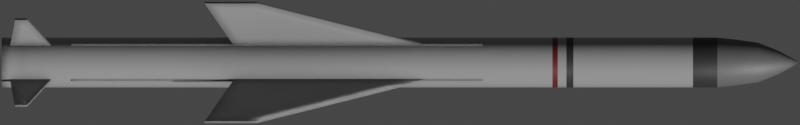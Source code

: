 # Source: exocet.blend  (saved by Blender 2.93.20; exported with 4.5.12 LTS)
import bpy
from mathutils import Matrix  # noqa: F401  (used for matrix-valued properties, if any)

bpy.ops.wm.read_factory_settings(use_empty=True)
scene = bpy.context.scene
scene.name = 'Scene'

# ---- collections
col_collection = bpy.data.collections.new('Collection'); scene.collection.children.link(col_collection)

# ---- materials (node trees are filled in below, after node groups)
mat_main = bpy.data.materials.new('Main')
mat_gray = bpy.data.materials.new('Gray')
mat_black = bpy.data.materials.new('Black')
mat_red = bpy.data.materials.new('Red')

# ---- node groups
ng_mk48_shader = bpy.data.node_groups.new('Mk48 Shader', 'ShaderNodeTree')
_s = ng_mk48_shader.interface.new_socket(name='BSDF', in_out='OUTPUT', socket_type='NodeSocketShader')
_s = ng_mk48_shader.interface.new_socket(name='Color', in_out='INPUT', socket_type='NodeSocketColor')
_s.default_value = (0.2529, 0.2529, 0.2529, 1.0)
_s = ng_mk48_shader.interface.new_socket(name='Roughness', in_out='INPUT', socket_type='NodeSocketFloat')
_s.subtype = 'FACTOR'
_s.default_value = 0.5
_s.min_value = 0.0
_s.max_value = 1.0
_s = ng_mk48_shader.interface.new_socket(name='Metallic', in_out='INPUT', socket_type='NodeSocketFloat')
_s.subtype = 'FACTOR'
_s.default_value = 1.0
_s.min_value = 0.0
_s.max_value = 1.0
_N = ng_mk48_shader.nodes; _L = ng_mk48_shader.links
n0 = _N.new('NodeGroupOutput'); n0.name = 'Group Output'; n0.location = (421, 0)
n1 = _N.new('ShaderNodeBsdfPrincipled'); n1.name = 'Principled BSDF'; n1.location = (131, 46)
n1.distribution = 'GGX'
n1.subsurface_method = 'BURLEY'
n1.inputs[3].default_value = 1.45
n1.inputs[27].default_value = (0.0, 0.0, 0.0, 1.0)
n1.inputs[28].default_value = 1.0
n2 = _N.new('ShaderNodeAmbientOcclusion'); n2.name = 'Ambient Occlusion'; n2.location = (-85, 128)
n2.samples = 8
n3 = _N.new('ShaderNodeBevel'); n3.name = 'Bevel'; n3.location = (-265, -248)
n3.inputs[0].default_value = 0.1
n4 = _N.new('NodeGroupInput'); n4.name = 'Mk48 Shader'; n4.location = (-468, -27)
n5 = _N.new('ShaderNodeNewGeometry'); n5.name = 'Geometry'; n5.location = (-875, -245)
n6 = _N.new('ShaderNodeBump'); n6.name = 'Bump'; n6.location = (-470, -299)
n6.inputs[0].default_value = 0.01
n6.inputs[1].default_value = 1.0
n6.inputs[2].default_value = 1.0
n7 = _N.new('ShaderNodeTexNoise'); n7.name = 'Noise Texture'; n7.location = (-671, -234)
n7.inputs[2].default_value = 2.0
_L.new(n1.outputs[0], n0.inputs[0])
_L.new(n2.outputs[0], n1.inputs[0])
_L.new(n4.outputs[0], n2.inputs[0])
_L.new(n4.outputs[1], n1.inputs[2])
_L.new(n4.outputs[2], n1.inputs[1])
_L.new(n3.outputs[0], n2.inputs[2])
_L.new(n5.outputs[0], n7.inputs[0])
_L.new(n7.outputs[0], n6.inputs[3])
_L.new(n6.outputs[0], n3.inputs[1])
_L.new(n3.outputs[0], n1.inputs[5])
n0.is_active_output = True
ng_auto_smooth = bpy.data.node_groups.new('Auto Smooth', 'GeometryNodeTree')
_s = ng_auto_smooth.interface.new_socket(name='Geometry', in_out='OUTPUT', socket_type='NodeSocketGeometry')
_s = ng_auto_smooth.interface.new_socket(name='Geometry', in_out='INPUT', socket_type='NodeSocketGeometry')
_s = ng_auto_smooth.interface.new_socket(name='Angle', in_out='INPUT', socket_type='NodeSocketFloat')
_s.subtype = 'ANGLE'
_s.min_value = 0.0
_s.max_value = 3.142
ng_auto_smooth.is_modifier = True
_N = ng_auto_smooth.nodes; _L = ng_auto_smooth.links
n0 = _N.new('NodeGroupOutput'); n0.name = 'Group Output'; n0.location = (480, -100)
n1 = _N.new('NodeGroupInput'); n1.name = 'Group Input'; n1.location = (-420, -300)
n2 = _N.new('NodeGroupInput'); n2.name = 'Group Input.001'; n2.location = (-60, -100)
n3 = _N.new('GeometryNodeSetShadeSmooth'); n3.name = 'Set Shade Smooth'; n3.location = (120, -100)
n3.domain = 'EDGE'
n4 = _N.new('GeometryNodeSetShadeSmooth'); n4.name = 'Set Shade Smooth.001'; n4.location = (300, -100)
n5 = _N.new('GeometryNodeInputMeshEdgeAngle'); n5.name = 'Edge Angle'; n5.location = (-420, -220)
n6 = _N.new('GeometryNodeInputEdgeSmooth'); n6.name = 'Is Edge Smooth'; n6.location = (-60, -160)
n7 = _N.new('GeometryNodeInputShadeSmooth'); n7.name = 'Is Face Smooth'; n7.location = (-240, -340)
n8 = _N.new('FunctionNodeBooleanMath'); n8.name = 'Boolean Math'; n8.location = (-60, -220)
n9 = _N.new('FunctionNodeCompare'); n9.name = 'Compare'; n9.location = (-240, -180)
n9.operation = 'LESS_EQUAL'
_L.new(n5.outputs[0], n9.inputs[0])
_L.new(n4.outputs[0], n0.inputs[0])
_L.new(n1.outputs[1], n9.inputs[1])
_L.new(n9.outputs[0], n8.inputs[0])
_L.new(n7.outputs[0], n8.inputs[1])
_L.new(n2.outputs[0], n3.inputs[0])
_L.new(n6.outputs[0], n3.inputs[1])
_L.new(n3.outputs[0], n4.inputs[0])
_L.new(n8.outputs[0], n3.inputs[2])
n0.is_active_output = True

# ---- material node trees
mat_main.use_nodes = True; mat_main.node_tree.nodes.clear()
_N = mat_main.node_tree.nodes; _L = mat_main.node_tree.links
n0 = _N.new('ShaderNodeOutputMaterial'); n0.name = 'Material Output'; n0.location = (300, 300)
n1 = _N.new('ShaderNodeGroup'); n1.name = 'Mk48 Shader'; n1.location = (95, 311)
n1.label = 'Mk48 Shader'
n1.node_tree = ng_mk48_shader
n1.inputs[0].default_value = (0.3032, 0.3032, 0.3032, 0.0)
n1.inputs[1].default_value = 0.3
n1.inputs[2].default_value = 0.0
_L.new(n1.outputs[0], n0.inputs[0])
n0.is_active_output = True
mat_gray.use_nodes = True; mat_gray.node_tree.nodes.clear()
_N = mat_gray.node_tree.nodes; _L = mat_gray.node_tree.links
n0 = _N.new('ShaderNodeOutputMaterial'); n0.name = 'Material Output'; n0.location = (300, 300)
n1 = _N.new('ShaderNodeGroup'); n1.name = 'Mk48 Shader'; n1.location = (95, 311)
n1.label = 'Mk48 Shader'
n1.node_tree = ng_mk48_shader
n1.inputs[0].default_value = (0.1193, 0.1193, 0.1193, 0.0)
n1.inputs[1].default_value = 0.5
n1.inputs[2].default_value = 0.0
_L.new(n1.outputs[0], n0.inputs[0])
n0.is_active_output = True
mat_black.use_nodes = True; mat_black.node_tree.nodes.clear()
_N = mat_black.node_tree.nodes; _L = mat_black.node_tree.links
n0 = _N.new('ShaderNodeOutputMaterial'); n0.name = 'Material Output'; n0.location = (300, 300)
n1 = _N.new('ShaderNodeGroup'); n1.name = 'Mk48 Shader'; n1.location = (95, 311)
n1.label = 'Mk48 Shader'
n1.node_tree = ng_mk48_shader
n1.inputs[0].default_value = (0.03106, 0.03106, 0.03106, 0.0)
n1.inputs[1].default_value = 0.5
n1.inputs[2].default_value = 0.0
_L.new(n1.outputs[0], n0.inputs[0])
n0.is_active_output = True
mat_red.use_nodes = True; mat_red.node_tree.nodes.clear()
_N = mat_red.node_tree.nodes; _L = mat_red.node_tree.links
n0 = _N.new('ShaderNodeOutputMaterial'); n0.name = 'Material Output'; n0.location = (300, 300)
n1 = _N.new('ShaderNodeGroup'); n1.name = 'Mk48 Shader'; n1.location = (95, 311)
n1.label = 'Mk48 Shader'
n1.node_tree = ng_mk48_shader
n1.inputs[0].default_value = (0.1193, 0.01367, 0.01554, 0.0)
n1.inputs[1].default_value = 0.5
n1.inputs[2].default_value = 0.0
_L.new(n1.outputs[0], n0.inputs[0])
n0.is_active_output = True

# ---- world
world_world = bpy.data.worlds.new('World'); scene.world = world_world
world_world.use_nodes = True; world_world.node_tree.nodes.clear()
_N = world_world.node_tree.nodes; _L = world_world.node_tree.links
n0 = _N.new('ShaderNodeOutputWorld'); n0.name = 'World Output'; n0.location = (300, 300)
n1 = _N.new('ShaderNodeBackground'); n1.name = 'Background'; n1.location = (10, 300)
n1.inputs[0].default_value = (0.05088, 0.05088, 0.05088, 1.0)
_L.new(n1.outputs[0], n0.inputs[0])
n0.is_active_output = True
world_world.color = (0.05088, 0.05088, 0.05088)
world_world.use_sun_shadow = False
world_world.sun_shadow_jitter_overblur = 0.0

# ---- cameras
cam_camera = bpy.data.cameras.new('Camera')
cam_camera.type = 'ORTHO'
cam_camera.clip_end = 100.0
cam_camera.ortho_scale = 6.025

# ---- meshes
me_cylinder = bpy.data.meshes.new('Cylinder')
me_cylinder.from_pydata([(5.354e-08, 0.1441, -3.0), (-6.414e-08, 0.006882, 3.0), (0.02811, 0.1413, -3.0), (0.001343, 0.00675, 3.0), (0.05515, 0.1331, -3.0), (0.002634, 0.006358, 3.0), (0.08006, 0.1198, -3.0), (0.003823, 0.005722, 3.0), (0.1019, 0.1019, -3.0), (0.004866, 0.004866, 3.0), (0.1198, 0.08006, -3.0), (0.005722, 0.003823, 3.0), (0.1331, 0.05514, -3.0), (0.006358, 0.002634, 3.0), (0.1413, 0.02811, -3.0), (0.00675, 0.001343, 3.0), (0.1441, -1.027e-08, -3.0), (0.006882, -4.455e-09, 3.0), (0.1413, -0.02811, -3.0), (0.00675, -0.001343, 3.0), (0.1331, -0.05514, -3.0), (0.006358, -0.002634, 3.0), (0.1198, -0.08006, -3.0), (0.005722, -0.003823, 3.0), (0.1019, -0.1019, -3.0), (0.004866, -0.004866, 3.0), (0.08006, -0.1198, -3.0), (0.003823, -0.005722, 3.0), (0.05515, -0.1331, -3.0), (0.002634, -0.006358, 3.0), (0.02811, -0.1413, -3.0), (0.001343, -0.00675, 3.0), (4.699e-08, -0.1441, -3.0), (-6.474e-08, -0.006882, 3.0), (-0.02811, -0.1413, -3.0), (-0.001343, -0.00675, 3.0), (-0.05514, -0.1331, -3.0), (-0.002634, -0.006358, 3.0), (-0.08006, -0.1198, -3.0), (-0.003823, -0.005722, 3.0), (-0.1019, -0.1019, -3.0), (-0.004866, -0.004866, 3.0), (-0.1198, -0.08006, -3.0), (-0.005722, -0.003823, 3.0), (-0.1331, -0.05514, -3.0), (-0.006358, -0.002634, 3.0), (-0.1413, -0.02811, -3.0), (-0.00675, -0.001343, 3.0), (-0.1441, -9.59e-10, -3.0), (-0.006882, -4.072e-09, 3.0), (-0.1413, 0.02811, -3.0), (-0.00675, 0.001343, 3.0), (-0.1331, 0.05514, -3.0), (-0.006358, 0.002634, 3.0), (-0.1198, 0.08006, -3.0), (-0.005722, 0.003823, 3.0), (-0.1019, 0.1019, -3.0), (-0.004866, 0.004866, 3.0), (-0.08006, 0.1198, -3.0), (-0.003823, 0.005722, 3.0), (-0.05514, 0.1331, -3.0), (-0.002634, 0.006358, 3.0), (-0.02811, 0.1413, -3.0), (-0.001343, 0.00675, 3.0), (-4.724e-08, 0.1882, 2.39), (0.03671, 0.1845, 2.39), (0.07201, 0.1738, 2.39), (0.1045, 0.1565, 2.39), (0.133, 0.133, 2.39), (0.1564, 0.1045, 2.39), (0.1738, 0.07201, 2.39), (0.1845, 0.03671, 2.39), (0.1882, -1.143e-08, 2.39), (0.1845, -0.03671, 2.39), (0.1738, -0.07201, 2.39), (0.1565, -0.1045, 2.39), (0.133, -0.133, 2.39), (0.1045, -0.1565, 2.39), (0.07201, -0.1738, 2.39), (0.03671, -0.1845, 2.39), (-6.369e-08, -0.1882, 2.39), (-0.03671, -0.1845, 2.39), (-0.07201, -0.1738, 2.39), (-0.1045, -0.1565, 2.39), (-0.133, -0.133, 2.39), (-0.1565, -0.1045, 2.39), (-0.1738, -0.07201, 2.39), (-0.1845, -0.03671, 2.39), (-0.1882, -9.59e-10, 2.39), (-0.1845, 0.03671, 2.39), (-0.1738, 0.07201, 2.39), (-0.1565, 0.1045, 2.39), (-0.133, 0.133, 2.39), (-0.1045, 0.1565, 2.39), (-0.07201, 0.1738, 2.39), (-0.03671, 0.1845, 2.39), (-6.144e-08, 0.1501, 2.695), (0.02928, 0.1472, 2.695), (0.05744, 0.1387, 2.695), (0.08339, 0.1248, 2.695), (0.1061, 0.1061, 2.695), (0.1248, 0.08339, 2.695), (0.1387, 0.05744, 2.695), (0.1472, 0.02928, 2.695), (0.1501, -9.488e-09, 2.695), (0.1472, -0.02928, 2.695), (0.1387, -0.05744, 2.695), (0.1248, -0.08339, 2.695), (0.1061, -0.1061, 2.695), (0.08339, -0.1248, 2.695), (0.05744, -0.1387, 2.695), (0.02928, -0.1472, 2.695), (-7.456e-08, -0.1501, 2.695), (-0.02928, -0.1472, 2.695), (-0.05744, -0.1387, 2.695), (-0.08339, -0.1248, 2.695), (-0.1061, -0.1061, 2.695), (-0.1248, -0.08339, 2.695), (-0.1387, -0.05744, 2.695), (-0.1472, -0.02928, 2.695), (-0.1501, -1.137e-09, 2.695), (-0.1472, 0.02928, 2.695), (-0.1387, 0.05744, 2.695), (-0.1248, 0.08339, 2.695), (-0.1061, 0.1061, 2.695), (-0.08339, 0.1248, 2.695), (-0.05744, 0.1387, 2.695), (-0.02928, 0.1472, 2.695), (0.0335, 0.1684, 2.542), (0.0657, 0.1586, 2.542), (0.09539, 0.1428, 2.542), (0.1214, 0.1214, 2.542), (0.1428, 0.09539, 2.542), (0.1586, 0.0657, 2.542), (0.1684, 0.0335, 2.542), (0.1717, -1.07e-08, 2.542), (0.1684, -0.0335, 2.542), (0.1586, -0.0657, 2.542), (0.1428, -0.09539, 2.542), (0.1214, -0.1214, 2.542), (0.09539, -0.1428, 2.542), (0.0657, -0.1586, 2.542), (0.0335, -0.1684, 2.542), (-7.161e-08, -0.1717, 2.542), (-0.0335, -0.1684, 2.542), (-0.0657, -0.1586, 2.542), (-0.09539, -0.1428, 2.542), (-0.1214, -0.1214, 2.542), (-0.1428, -0.09539, 2.542), (-0.1586, -0.0657, 2.542), (-0.1684, -0.0335, 2.542), (-0.1717, -1.147e-09, 2.542), (-0.1684, 0.0335, 2.542), (-0.1586, 0.0657, 2.542), (-0.1428, 0.09539, 2.542), (-0.1214, 0.1214, 2.542), (-0.09539, 0.1428, 2.542), (-0.0657, 0.1586, 2.542), (-0.0335, 0.1684, 2.542), (-5.66e-08, 0.1717, 2.542), (-6.312e-08, 0.09037, 2.847), (0.01763, 0.08863, 2.847), (0.03458, 0.08349, 2.847), (0.05021, 0.07514, 2.847), (0.0639, 0.0639, 2.847), (0.07514, 0.05021, 2.847), (0.08349, 0.03458, 2.847), (0.08863, 0.01763, 2.847), (0.09037, -7.85e-09, 2.847), (0.08863, -0.01763, 2.847), (0.08349, -0.03458, 2.847), (0.07514, -0.05021, 2.847), (0.0639, -0.0639, 2.847), (0.05021, -0.07514, 2.847), (0.03458, -0.08349, 2.847), (0.01763, -0.08863, 2.847), (-7.102e-08, -0.09037, 2.847), (-0.01763, -0.08863, 2.847), (-0.03458, -0.08349, 2.847), (-0.05021, -0.07514, 2.847), (-0.0639, -0.0639, 2.847), (-0.07514, -0.05021, 2.847), (-0.08349, -0.03458, 2.847), (-0.08863, -0.01763, 2.847), (-0.09037, -2.822e-09, 2.847), (-0.08863, 0.01763, 2.847), (-0.08349, 0.03458, 2.847), (-0.07514, 0.05021, 2.847), (-0.0639, 0.0639, 2.847), (-0.05021, 0.07514, 2.847), (-0.03458, 0.08349, 2.847), (-0.01763, 0.08863, 2.847), (0.03671, 0.1845, 2.206), (0.07201, 0.1738, 2.206), (0.1045, 0.1565, 2.206), (0.133, 0.133, 2.206), (0.1564, 0.1045, 2.206), (0.1738, 0.07201, 2.206), (0.1845, 0.03671, 2.206), (0.1882, -1.143e-08, 2.206), (0.1845, -0.03671, 2.206), (0.1738, -0.07201, 2.206), (0.1565, -0.1045, 2.206), (0.133, -0.133, 2.206), (0.1045, -0.1565, 2.206), (0.07201, -0.1738, 2.206), (0.03671, -0.1845, 2.206), (-5.814e-08, -0.1882, 2.206), (-0.03671, -0.1845, 2.206), (-0.07201, -0.1738, 2.206), (-0.1045, -0.1565, 2.206), (-0.133, -0.133, 2.206), (-0.1565, -0.1045, 2.206), (-0.1738, -0.07201, 2.206), (-0.1845, -0.03671, 2.206), (-0.1882, -9.59e-10, 2.206), (-0.1845, 0.03671, 2.206), (-0.1738, 0.07201, 2.206), (-0.1565, 0.1045, 2.206), (-0.133, 0.133, 2.206), (-0.1045, 0.1565, 2.206), (-0.07201, 0.1738, 2.206), (-0.03671, 0.1845, 2.206), (-4.169e-08, 0.1882, 2.206), (0.03671, 0.1845, 1.306), (0.07201, 0.1738, 1.306), (0.1045, 0.1565, 1.306), (0.133, 0.133, 1.306), (0.1565, 0.1045, 1.306), (0.1738, 0.07201, 1.306), (0.1845, 0.03671, 1.306), (0.1882, -1.143e-08, 1.306), (0.1845, -0.03671, 1.306), (0.1738, -0.07201, 1.306), (0.1565, -0.1045, 1.306), (0.133, -0.133, 1.306), (0.1045, -0.1565, 1.306), (0.07201, -0.1738, 1.306), (0.03671, -0.1845, 1.306), (-4.039e-08, -0.1882, 1.306), (-0.03671, -0.1845, 1.306), (-0.07201, -0.1738, 1.306), (-0.1045, -0.1565, 1.306), (-0.133, -0.133, 1.306), (-0.1565, -0.1045, 1.306), (-0.1738, -0.07201, 1.306), (-0.1845, -0.03671, 1.306), (-0.1882, -9.59e-10, 1.306), (-0.1845, 0.03671, 1.306), (-0.1738, 0.07201, 1.306), (-0.1565, 0.1045, 1.306), (-0.133, 0.133, 1.306), (-0.1045, 0.1565, 1.306), (-0.07201, 0.1738, 1.306), (-0.03671, 0.1845, 1.306), (-2.394e-08, 0.1882, 1.306), (0.03671, 0.1845, 1.253), (0.07201, 0.1738, 1.253), (0.1045, 0.1565, 1.253), (0.133, 0.133, 1.253), (0.1565, 0.1045, 1.253), (0.1738, 0.07201, 1.253), (0.1845, 0.03671, 1.253), (0.1882, -1.143e-08, 1.253), (0.1845, -0.03671, 1.253), (0.1738, -0.07201, 1.253), (0.1565, -0.1045, 1.253), (0.133, -0.133, 1.253), (0.1045, -0.1565, 1.253), (0.07201, -0.1738, 1.253), (0.03671, -0.1845, 1.253), (-3.936e-08, -0.1882, 1.253), (-0.03671, -0.1845, 1.253), (-0.07201, -0.1738, 1.253), (-0.1045, -0.1565, 1.253), (-0.133, -0.133, 1.253), (-0.1565, -0.1045, 1.253), (-0.1738, -0.07201, 1.253), (-0.1845, -0.03671, 1.253), (-0.1882, -9.59e-10, 1.253), (-0.1845, 0.03671, 1.253), (-0.1738, 0.07201, 1.253), (-0.1565, 0.1045, 1.253), (-0.133, 0.133, 1.253), (-0.1045, 0.1565, 1.253), (-0.07201, 0.1738, 1.253), (-0.03671, 0.1845, 1.253), (-2.291e-08, 0.1882, 1.253), (0.03671, 0.1845, 1.188), (0.07201, 0.1738, 1.188), (0.1045, 0.1565, 1.188), (0.133, 0.133, 1.188), (0.1565, 0.1045, 1.188), (0.1738, 0.07201, 1.188), (0.1845, 0.03671, 1.188), (0.1882, -1.143e-08, 1.188), (0.1845, -0.03671, 1.188), (0.1738, -0.07201, 1.188), (0.1565, -0.1045, 1.188), (0.133, -0.133, 1.188), (0.1045, -0.1565, 1.188), (0.07201, -0.1738, 1.188), (0.03671, -0.1845, 1.188), (-3.858e-08, -0.1882, 1.188), (-0.03671, -0.1845, 1.188), (-0.07201, -0.1738, 1.188), (-0.1045, -0.1565, 1.188), (-0.133, -0.133, 1.188), (-0.1565, -0.1045, 1.188), (-0.1738, -0.07201, 1.188), (-0.1845, -0.03671, 1.188), (-0.1882, -9.59e-10, 1.188), (-0.1845, 0.03671, 1.188), (-0.1738, 0.07201, 1.188), (-0.1565, 0.1045, 1.188), (-0.133, 0.133, 1.188), (-0.1045, 0.1565, 1.188), (-0.07201, 0.1738, 1.188), (-0.03671, 0.1845, 1.188), (-2.213e-08, 0.1882, 1.188), (0.03671, 0.1845, 1.148), (0.07201, 0.1738, 1.148), (0.1045, 0.1565, 1.148), (0.133, 0.133, 1.148), (0.1565, 0.1045, 1.148), (0.1738, 0.07201, 1.148), (0.1845, 0.03671, 1.148), (0.1882, -1.143e-08, 1.148), (0.1845, -0.03671, 1.148), (0.1738, -0.07201, 1.148), (0.1565, -0.1045, 1.148), (0.133, -0.133, 1.148), (0.1045, -0.1565, 1.148), (0.07201, -0.1738, 1.148), (0.03671, -0.1845, 1.148), (-3.812e-08, -0.1882, 1.148), (-0.03671, -0.1845, 1.148), (-0.07201, -0.1738, 1.148), (-0.1045, -0.1565, 1.148), (-0.133, -0.133, 1.148), (-0.1565, -0.1045, 1.148), (-0.1738, -0.07201, 1.148), (-0.1845, -0.03671, 1.148), (-0.1882, -9.59e-10, 1.148), (-0.1845, 0.03671, 1.148), (-0.1738, 0.07201, 1.148), (-0.1565, 0.1045, 1.148), (-0.133, 0.133, 1.148), (-0.1045, 0.1565, 1.148), (-0.07201, 0.1738, 1.148), (-0.03671, 0.1845, 1.148), (-2.167e-08, 0.1882, 1.148), (6.097e-08, 0.1882, -3.0), (0.03671, 0.1845, -3.0), (0.07201, 0.1738, -3.0), (0.1045, 0.1565, -3.0), (0.133, 0.133, -3.0), (0.1565, 0.1045, -3.0), (0.1738, 0.07201, -3.0), (0.1845, 0.03671, -3.0), (0.1882, -1.143e-08, -3.0), (0.1845, -0.03671, -3.0), (0.1738, -0.07201, -3.0), (0.1565, -0.1045, -3.0), (0.133, -0.133, -3.0), (0.1045, -0.1565, -3.0), (0.07201, -0.1738, -3.0), (0.03671, -0.1845, -3.0), (4.452e-08, -0.1882, -3.0), (-0.03671, -0.1845, -3.0), (-0.07201, -0.1738, -3.0), (-0.1045, -0.1565, -3.0), (-0.133, -0.133, -3.0), (-0.1564, -0.1045, -3.0), (-0.1738, -0.07201, -3.0), (-0.1845, -0.03671, -3.0), (-0.1882, -9.59e-10, -3.0), (-0.1845, 0.03671, -3.0), (-0.1738, 0.07201, -3.0), (-0.1565, 0.1045, -3.0), (-0.133, 0.133, -3.0), (-0.1045, 0.1565, -3.0), (-0.07201, 0.1738, -3.0), (-0.03671, 0.1845, -3.0), (-9.584e-10, 0.1441, -2.842), (0.02811, 0.1413, -2.842), (0.05514, 0.1331, -2.842), (0.08006, 0.1198, -2.842), (0.1019, 0.1019, -2.842), (0.1198, 0.08006, -2.842), (0.1331, 0.05514, -2.842), (0.1413, 0.02811, -2.842), (0.1441, -1.027e-08, -2.842), (0.1413, -0.02811, -2.842), (0.1331, -0.05514, -2.842), (0.1198, -0.08006, -2.842), (0.1019, -0.1019, -2.842), (0.08006, -0.1198, -2.842), (0.05514, -0.1331, -2.842), (0.02811, -0.1413, -2.842), (-7.512e-09, -0.1441, -2.842), (-0.02811, -0.1413, -2.842), (-0.05514, -0.1331, -2.842), (-0.08006, -0.1198, -2.842), (-0.1019, -0.1019, -2.842), (-0.1198, -0.08006, -2.842), (-0.1331, -0.05514, -2.842), (-0.1413, -0.02811, -2.842), (-0.1441, -9.59e-10, -2.842), (-0.1413, 0.02811, -2.842), (-0.1331, 0.05514, -2.842), (-0.1198, 0.08006, -2.842), (-0.1019, 0.1019, -2.842), (-0.08006, 0.1198, -2.842), (-0.05514, 0.1331, -2.842), (-0.02811, 0.1413, -2.842)], [], [(160, 1, 3, 161), (161, 3, 5, 162), (162, 5, 7, 163), (163, 7, 9, 164), (164, 9, 11, 165), (165, 11, 13, 166), (166, 13, 15, 167), (167, 15, 17, 168), (168, 17, 19, 169), (169, 19, 21, 170), (170, 21, 23, 171), (171, 23, 25, 172), (172, 25, 27, 173), (173, 27, 29, 174), (174, 29, 31, 175), (175, 31, 33, 176), (176, 33, 35, 177), (177, 35, 37, 178), (178, 37, 39, 179), (179, 39, 41, 180), (180, 41, 43, 181), (181, 43, 45, 182), (182, 45, 47, 183), (183, 47, 49, 184), (184, 49, 51, 185), (185, 51, 53, 186), (186, 53, 55, 187), (187, 55, 57, 188), (188, 57, 59, 189), (189, 59, 61, 190), (3, 1, 63, 61, 59, 57, 55, 53, 51, 49, 47, 45, 43, 41, 39, 37, 35, 33, 31, 29, 27, 25, 23, 21, 19, 17, 15, 13, 11, 9, 7, 5), (190, 61, 63, 191), (191, 63, 1, 160), (52, 54, 411, 410), (222, 95, 64, 223), (221, 94, 95, 222), (220, 93, 94, 221), (219, 92, 93, 220), (218, 91, 92, 219), (217, 90, 91, 218), (216, 89, 90, 217), (215, 88, 89, 216), (214, 87, 88, 215), (213, 86, 87, 214), (212, 85, 86, 213), (211, 84, 85, 212), (210, 83, 84, 211), (209, 82, 83, 210), (208, 81, 82, 209), (207, 80, 81, 208), (206, 79, 80, 207), (205, 78, 79, 206), (204, 77, 78, 205), (203, 76, 77, 204), (202, 75, 76, 203), (201, 74, 75, 202), (200, 73, 74, 201), (199, 72, 73, 200), (198, 71, 72, 199), (197, 70, 71, 198), (196, 69, 70, 197), (195, 68, 69, 196), (194, 67, 68, 195), (193, 66, 67, 194), (192, 65, 66, 193), (223, 64, 65, 192), (158, 127, 96, 159), (157, 126, 127, 158), (156, 125, 126, 157), (155, 124, 125, 156), (154, 123, 124, 155), (153, 122, 123, 154), (152, 121, 122, 153), (151, 120, 121, 152), (150, 119, 120, 151), (149, 118, 119, 150), (148, 117, 118, 149), (147, 116, 117, 148), (146, 115, 116, 147), (145, 114, 115, 146), (144, 113, 114, 145), (143, 112, 113, 144), (142, 111, 112, 143), (141, 110, 111, 142), (140, 109, 110, 141), (139, 108, 109, 140), (138, 107, 108, 139), (137, 106, 107, 138), (136, 105, 106, 137), (135, 104, 105, 136), (134, 103, 104, 135), (133, 102, 103, 134), (132, 101, 102, 133), (131, 100, 101, 132), (130, 99, 100, 131), (129, 98, 99, 130), (128, 97, 98, 129), (159, 96, 97, 128), (64, 159, 128, 65), (65, 128, 129, 66), (66, 129, 130, 67), (67, 130, 131, 68), (68, 131, 132, 69), (69, 132, 133, 70), (70, 133, 134, 71), (71, 134, 135, 72), (72, 135, 136, 73), (73, 136, 137, 74), (74, 137, 138, 75), (75, 138, 139, 76), (76, 139, 140, 77), (77, 140, 141, 78), (78, 141, 142, 79), (79, 142, 143, 80), (80, 143, 144, 81), (81, 144, 145, 82), (82, 145, 146, 83), (83, 146, 147, 84), (84, 147, 148, 85), (85, 148, 149, 86), (86, 149, 150, 87), (87, 150, 151, 88), (88, 151, 152, 89), (89, 152, 153, 90), (90, 153, 154, 91), (91, 154, 155, 92), (92, 155, 156, 93), (93, 156, 157, 94), (94, 157, 158, 95), (95, 158, 159, 64), (127, 191, 160, 96), (126, 190, 191, 127), (125, 189, 190, 126), (124, 188, 189, 125), (123, 187, 188, 124), (122, 186, 187, 123), (121, 185, 186, 122), (120, 184, 185, 121), (119, 183, 184, 120), (118, 182, 183, 119), (117, 181, 182, 118), (116, 180, 181, 117), (115, 179, 180, 116), (114, 178, 179, 115), (113, 177, 178, 114), (112, 176, 177, 113), (111, 175, 176, 112), (110, 174, 175, 111), (109, 173, 174, 110), (108, 172, 173, 109), (107, 171, 172, 108), (106, 170, 171, 107), (105, 169, 170, 106), (104, 168, 169, 105), (103, 167, 168, 104), (102, 166, 167, 103), (101, 165, 166, 102), (100, 164, 165, 101), (99, 163, 164, 100), (98, 162, 163, 99), (97, 161, 162, 98), (96, 160, 161, 97), (255, 223, 192, 224), (224, 192, 193, 225), (225, 193, 194, 226), (226, 194, 195, 227), (227, 195, 196, 228), (228, 196, 197, 229), (229, 197, 198, 230), (230, 198, 199, 231), (231, 199, 200, 232), (232, 200, 201, 233), (233, 201, 202, 234), (234, 202, 203, 235), (235, 203, 204, 236), (236, 204, 205, 237), (237, 205, 206, 238), (238, 206, 207, 239), (239, 207, 208, 240), (240, 208, 209, 241), (241, 209, 210, 242), (242, 210, 211, 243), (243, 211, 212, 244), (244, 212, 213, 245), (245, 213, 214, 246), (246, 214, 215, 247), (247, 215, 216, 248), (248, 216, 217, 249), (249, 217, 218, 250), (250, 218, 219, 251), (251, 219, 220, 252), (252, 220, 221, 253), (253, 221, 222, 254), (254, 222, 223, 255), (286, 254, 255, 287), (285, 253, 254, 286), (284, 252, 253, 285), (283, 251, 252, 284), (282, 250, 251, 283), (281, 249, 250, 282), (280, 248, 249, 281), (279, 247, 248, 280), (278, 246, 247, 279), (277, 245, 246, 278), (276, 244, 245, 277), (275, 243, 244, 276), (274, 242, 243, 275), (273, 241, 242, 274), (272, 240, 241, 273), (271, 239, 240, 272), (270, 238, 239, 271), (269, 237, 238, 270), (268, 236, 237, 269), (267, 235, 236, 268), (266, 234, 235, 267), (265, 233, 234, 266), (264, 232, 233, 265), (263, 231, 232, 264), (262, 230, 231, 263), (261, 229, 230, 262), (260, 228, 229, 261), (259, 227, 228, 260), (258, 226, 227, 259), (257, 225, 226, 258), (256, 224, 225, 257), (287, 255, 224, 256), (319, 287, 256, 288), (288, 256, 257, 289), (289, 257, 258, 290), (290, 258, 259, 291), (291, 259, 260, 292), (292, 260, 261, 293), (293, 261, 262, 294), (294, 262, 263, 295), (295, 263, 264, 296), (296, 264, 265, 297), (297, 265, 266, 298), (298, 266, 267, 299), (299, 267, 268, 300), (300, 268, 269, 301), (301, 269, 270, 302), (302, 270, 271, 303), (303, 271, 272, 304), (304, 272, 273, 305), (305, 273, 274, 306), (306, 274, 275, 307), (307, 275, 276, 308), (308, 276, 277, 309), (309, 277, 278, 310), (310, 278, 279, 311), (311, 279, 280, 312), (312, 280, 281, 313), (313, 281, 282, 314), (314, 282, 283, 315), (315, 283, 284, 316), (316, 284, 285, 317), (317, 285, 286, 318), (318, 286, 287, 319), (350, 318, 319, 351), (349, 317, 318, 350), (348, 316, 317, 349), (347, 315, 316, 348), (346, 314, 315, 347), (345, 313, 314, 346), (344, 312, 313, 345), (343, 311, 312, 344), (342, 310, 311, 343), (341, 309, 310, 342), (340, 308, 309, 341), (339, 307, 308, 340), (338, 306, 307, 339), (337, 305, 306, 338), (336, 304, 305, 337), (335, 303, 304, 336), (334, 302, 303, 335), (333, 301, 302, 334), (332, 300, 301, 333), (331, 299, 300, 332), (330, 298, 299, 331), (329, 297, 298, 330), (328, 296, 297, 329), (327, 295, 296, 328), (326, 294, 295, 327), (325, 293, 294, 326), (324, 292, 293, 325), (323, 291, 292, 324), (322, 290, 291, 323), (321, 289, 290, 322), (320, 288, 289, 321), (351, 319, 288, 320), (352, 351, 320, 353), (353, 320, 321, 354), (354, 321, 322, 355), (355, 322, 323, 356), (356, 323, 324, 357), (357, 324, 325, 358), (358, 325, 326, 359), (359, 326, 327, 360), (360, 327, 328, 361), (361, 328, 329, 362), (362, 329, 330, 363), (363, 330, 331, 364), (364, 331, 332, 365), (365, 332, 333, 366), (366, 333, 334, 367), (367, 334, 335, 368), (368, 335, 336, 369), (369, 336, 337, 370), (370, 337, 338, 371), (371, 338, 339, 372), (372, 339, 340, 373), (373, 340, 341, 374), (374, 341, 342, 375), (375, 342, 343, 376), (376, 343, 344, 377), (377, 344, 345, 378), (378, 345, 346, 379), (379, 346, 347, 380), (380, 347, 348, 381), (381, 348, 349, 382), (382, 349, 350, 383), (383, 350, 351, 352), (2, 0, 352, 353), (4, 2, 353, 354), (6, 4, 354, 355), (8, 6, 355, 356), (10, 8, 356, 357), (12, 10, 357, 358), (14, 12, 358, 359), (16, 14, 359, 360), (18, 16, 360, 361), (20, 18, 361, 362), (22, 20, 362, 363), (24, 22, 363, 364), (26, 24, 364, 365), (28, 26, 365, 366), (30, 28, 366, 367), (32, 30, 367, 368), (34, 32, 368, 369), (36, 34, 369, 370), (38, 36, 370, 371), (40, 38, 371, 372), (42, 40, 372, 373), (44, 42, 373, 374), (46, 44, 374, 375), (48, 46, 375, 376), (50, 48, 376, 377), (52, 50, 377, 378), (54, 52, 378, 379), (56, 54, 379, 380), (58, 56, 380, 381), (60, 58, 381, 382), (62, 60, 382, 383), (0, 62, 383, 352), (384, 385, 386, 387, 388, 389, 390, 391, 392, 393, 394, 395, 396, 397, 398, 399, 400, 401, 402, 403, 404, 405, 406, 407, 408, 409, 410, 411, 412, 413, 414, 415), (26, 28, 398, 397), (0, 2, 385, 384), (54, 56, 412, 411), (28, 30, 399, 398), (2, 4, 386, 385), (56, 58, 413, 412), (30, 32, 400, 399), (4, 6, 387, 386), (58, 60, 414, 413), (32, 34, 401, 400), (6, 8, 388, 387), (60, 62, 415, 414), (34, 36, 402, 401), (8, 10, 389, 388), (62, 0, 384, 415), (36, 38, 403, 402), (10, 12, 390, 389), (38, 40, 404, 403), (12, 14, 391, 390), (40, 42, 405, 404), (14, 16, 392, 391), (42, 44, 406, 405), (16, 18, 393, 392), (44, 46, 407, 406), (18, 20, 394, 393), (46, 48, 408, 407), (20, 22, 395, 394), (48, 50, 409, 408), (22, 24, 396, 395), (50, 52, 410, 409), (24, 26, 397, 396)])
me_cylinder.polygons.foreach_set('use_smooth', [True] * 386)
me_cylinder.polygons.foreach_set('material_index', [1, 1, 1, 1, 1, 1, 1, 1, 1, 1, 1, 1, 1, 1, 1, 1, 1, 1, 1, 1, 1, 1, 1, 1, 1, 1, 1, 1, 1, 1, 1, 1, 1, 0, 2, 2, 2, 2, 2, 2, 2, 2, 2, 2, 2, 2, 2, 2, 2, 2, 2, 2, 2, 2, 2, 2, 2, 2, 2, 2, 2, 2, 2, 2, 2, 2, 1, 1, 1, 1, 1, 1, 1, 1, 1, 1, 1, 1, 1, 1, 1, 1, 1, 1, 1, 1, 1, 1, 1, 1, 1, 1, 1, 1, 1, 1, 1, 1, 1, 1, 1, 1, 1, 1, 1, 1, 1, 1, 1, 1, 1, 1, 1, 1, 1, 1, 1, 1, 1, 1, 1, 1, 1, 1, 1, 1, 1, 1, 1, 1, 1, 1, 1, 1, 1, 1, 1, 1, 1, 1, 1, 1, 1, 1, 1, 1, 1, 1, 1, 1, 1, 1, 1, 1, 1, 1, 1, 1, 1, 1, 1, 1, 0, 0, 0, 0, 0, 0, 0, 0, 0, 0, 0, 0, 0, 0, 0, 0, 0, 0, 0, 0, 0, 0, 0, 0, 0, 0, 0, 0, 0, 0, 0, 0, 2, 2, 2, 2, 2, 2, 2, 2, 2, 2, 2, 2, 2, 2, 2, 2, 2, 2, 2, 2, 2, 2, 2, 2, 2, 2, 2, 2, 2, 2, 2, 2, 0, 0, 0, 0, 0, 0, 0, 0, 0, 0, 0, 0, 0, 0, 0, 0, 0, 0, 0, 0, 0, 0, 0, 0, 0, 0, 0, 0, 0, 0, 0, 0, 3, 3, 3, 3, 3, 3, 3, 3, 3, 3, 3, 3, 3, 3, 3, 3, 3, 3, 3, 3, 3, 3, 3, 3, 3, 3, 3, 3, 3, 3, 3, 3, 0, 0, 0, 0, 0, 0, 0, 0, 0, 0, 0, 0, 0, 0, 0, 0, 0, 0, 0, 0, 0, 0, 0, 0, 0, 0, 0, 0, 0, 0, 0, 0, 0, 0, 0, 0, 0, 0, 0, 0, 0, 0, 0, 0, 0, 0, 0, 0, 0, 0, 0, 0, 0, 0, 0, 0, 0, 0, 0, 0, 0, 0, 0, 0, 0, 0, 0, 0, 0, 0, 0, 0, 0, 0, 0, 0, 0, 0, 0, 0, 0, 0, 0, 0, 0, 0, 0, 0, 0, 0, 0, 0, 0, 0, 0, 0])
_uv = me_cylinder.uv_layers.new(name='UVMap')
_uv.uv.foreach_set('vector', [1.0, 0.9873, 1.0, 1.0, 0.9688, 1.0, 0.9688, 0.9873, 0.9688, 0.9873, 0.9688, 1.0, 0.9375, 1.0, 0.9375, 0.9873, 0.9375, 0.9873, 0.9375, 1.0, 0.9062, 1.0, 0.9062, 0.9873, 0.9062, 0.9873, 0.9062, 1.0, 0.875, 1.0, 0.875, 0.9873, 0.875, 0.9873, 0.875, 1.0, 0.8438, 1.0, 0.8438, 0.9873, 0.8438, 0.9873, 0.8438, 1.0, 0.8125, 1.0, 0.8125, 0.9873, 0.8125, 0.9873, 0.8125, 1.0, 0.7812, 1.0, 0.7812, 0.9873, 0.7812, 0.9873, 0.7812, 1.0, 0.75, 1.0, 0.75, 0.9873, 0.75, 0.9873, 0.75, 1.0, 0.7188, 1.0, 0.7188, 0.9873, 0.7188, 0.9873, 0.7188, 1.0, 0.6875, 1.0, 0.6875, 0.9873, 0.6875, 0.9873, 0.6875, 1.0, 0.6562, 1.0, 0.6562, 0.9873, 0.6562, 0.9873, 0.6562, 1.0, 0.625, 1.0, 0.625, 0.9873, 0.625, 0.9873, 0.625, 1.0, 0.5938, 1.0, 0.5938, 0.9873, 0.5938, 0.9873, 0.5938, 1.0, 0.5625, 1.0, 0.5625, 0.9873, 0.5625, 0.9873, 0.5625, 1.0, 0.5312, 1.0, 0.5312, 0.9873, 0.5312, 0.9873, 0.5312, 1.0, 0.5, 1.0, 0.5, 0.9873, 0.5, 0.9873, 0.5, 1.0, 0.4688, 1.0, 0.4688, 0.9873, 0.4688, 0.9873, 0.4688, 1.0, 0.4375, 1.0, 0.4375, 0.9873, 0.4375, 0.9873, 0.4375, 1.0, 0.4062, 1.0, 0.4062, 0.9873, 0.4062, 0.9873, 0.4062, 1.0, 0.375, 1.0, 0.375, 0.9873, 0.375, 0.9873, 0.375, 1.0, 0.3438, 1.0, 0.3438, 0.9873, 0.3438, 0.9873, 0.3438, 1.0, 0.3125, 1.0, 0.3125, 0.9873, 0.3125, 0.9873, 0.3125, 1.0, 0.2812, 1.0, 0.2812, 0.9873, 0.2812, 0.9873, 0.2812, 1.0, 0.25, 1.0, 0.25, 0.9873, 0.25, 0.9873, 0.25, 1.0, 0.2188, 1.0, 0.2188, 0.9873, 0.2188, 0.9873, 0.2188, 1.0, 0.1875, 1.0, 0.1875, 0.9873, 0.1875, 0.9873, 0.1875, 1.0, 0.1562, 1.0, 0.1562, 0.9873, 0.1562, 0.9873, 0.1562, 1.0, 0.125, 1.0, 0.125, 0.9873, 0.125, 0.9873, 0.125, 1.0, 0.09375, 1.0, 0.09375, 0.9873, 0.09375, 0.9873, 0.09375, 1.0, 0.0625, 1.0, 0.0625, 0.9873, 0.2968, 0.4854, 0.25, 0.49, 0.2032, 0.4854, 0.1582, 0.4717, 0.1167, 0.4496, 0.08029, 0.4197, 0.05045, 0.3833, 0.02827, 0.3418, 0.01461, 0.2968, 0.01, 0.25, 0.01461, 0.2032, 0.02827, 0.1582, 0.05045, 0.1167, 0.08029, 0.08029, 0.1167, 0.05045, 0.1582, 0.02827, 0.2032, 0.01461, 0.25, 0.01, 0.2968, 0.01461, 0.3418, 0.02827, 0.3833, 0.05045, 0.4197, 0.08029, 0.4496, 0.1167, 0.4717, 0.1582, 0.4854, 0.2032, 0.49, 0.25, 0.4854, 0.2968, 0.4717, 0.3418, 0.4496, 0.3833, 0.4197, 0.4197, 0.3833, 0.4496, 0.3418, 0.4717, 0.0625, 0.9873, 0.0625, 1.0, 0.03125, 1.0, 0.03125, 0.9873, 0.03125, 0.9873, 0.03125, 1.0, 0.0, 1.0, 0.0, 0.9873, 0.5802, 0.3203, 0.5972, 0.3521, 0.5972, 0.3521, 0.5802, 0.3203, 0.03125, 0.9404, 0.03125, 0.9491, 0.0, 0.9491, 0.0, 0.9404, 0.0625, 0.9404, 0.0625, 0.9491, 0.03125, 0.9491, 0.03125, 0.9404, 0.09375, 0.9404, 0.09375, 0.9491, 0.0625, 0.9491, 0.0625, 0.9404, 0.125, 0.9404, 0.125, 0.9491, 0.09375, 0.9491, 0.09375, 0.9404, 0.1562, 0.9404, 0.1562, 0.9491, 0.125, 0.9491, 0.125, 0.9404, 0.1875, 0.9404, 0.1875, 0.9491, 0.1562, 0.9491, 0.1562, 0.9404, 0.2188, 0.9404, 0.2188, 0.9491, 0.1875, 0.9491, 0.1875, 0.9404, 0.25, 0.9404, 0.25, 0.9491, 0.2188, 0.9491, 0.2188, 0.9404, 0.2812, 0.9404, 0.2812, 0.9491, 0.25, 0.9491, 0.25, 0.9404, 0.3125, 0.9404, 0.3125, 0.9491, 0.2812, 0.9491, 0.2812, 0.9404, 0.3438, 0.9404, 0.3438, 0.9491, 0.3125, 0.9491, 0.3125, 0.9404, 0.375, 0.9404, 0.375, 0.9491, 0.3438, 0.9491, 0.3438, 0.9404, 0.4062, 0.9404, 0.4062, 0.9491, 0.375, 0.9491, 0.375, 0.9404, 0.4375, 0.9404, 0.4375, 0.9491, 0.4062, 0.9491, 0.4062, 0.9404, 0.4688, 0.9404, 0.4688, 0.9491, 0.4375, 0.9491, 0.4375, 0.9404, 0.5, 0.9404, 0.5, 0.9491, 0.4688, 0.9491, 0.4688, 0.9404, 0.5312, 0.9404, 0.5312, 0.9491, 0.5, 0.9491, 0.5, 0.9404, 0.5625, 0.9404, 0.5625, 0.9491, 0.5312, 0.9491, 0.5312, 0.9404, 0.5938, 0.9404, 0.5938, 0.9491, 0.5625, 0.9491, 0.5625, 0.9404, 0.625, 0.9404, 0.625, 0.9491, 0.5938, 0.9491, 0.5938, 0.9404, 0.6562, 0.9404, 0.6562, 0.9491, 0.625, 0.9491, 0.625, 0.9404, 0.6875, 0.9404, 0.6875, 0.9491, 0.6562, 0.9491, 0.6562, 0.9404, 0.7188, 0.9404, 0.7188, 0.9491, 0.6875, 0.9491, 0.6875, 0.9404, 0.75, 0.9404, 0.75, 0.9491, 0.7188, 0.9491, 0.7188, 0.9404, 0.7812, 0.9404, 0.7812, 0.9491, 0.75, 0.9491, 0.75, 0.9404, 0.8125, 0.9404, 0.8125, 0.9491, 0.7812, 0.9491, 0.7812, 0.9404, 0.8438, 0.9404, 0.8438, 0.9491, 0.8125, 0.9491, 0.8125, 0.9404, 0.875, 0.9404, 0.875, 0.9491, 0.8438, 0.9491, 0.8438, 0.9404, 0.9062, 0.9404, 0.9063, 0.9491, 0.875, 0.9491, 0.875, 0.9404, 0.9375, 0.9404, 0.9375, 0.9491, 0.9063, 0.9491, 0.9062, 0.9404, 0.9688, 0.9404, 0.9688, 0.9491, 0.9375, 0.9491, 0.9375, 0.9404, 1.0, 0.9404, 1.0, 0.9491, 0.9688, 0.9491, 0.9688, 0.9404, 0.03125, 0.9619, 0.03125, 0.9746, 0.0, 0.9746, 0.0, 0.9619, 0.0625, 0.9619, 0.0625, 0.9746, 0.03125, 0.9746, 0.03125, 0.9619, 0.09375, 0.9619, 0.09375, 0.9746, 0.0625, 0.9746, 0.0625, 0.9619, 0.125, 0.9619, 0.125, 0.9746, 0.09375, 0.9746, 0.09375, 0.9619, 0.1562, 0.9619, 0.1562, 0.9746, 0.125, 0.9746, 0.125, 0.9619, 0.1875, 0.9619, 0.1875, 0.9746, 0.1562, 0.9746, 0.1562, 0.9619, 0.2188, 0.9619, 0.2188, 0.9746, 0.1875, 0.9746, 0.1875, 0.9619, 0.25, 0.9619, 0.25, 0.9746, 0.2188, 0.9746, 0.2188, 0.9619, 0.2812, 0.9619, 0.2812, 0.9746, 0.25, 0.9746, 0.25, 0.9619, 0.3125, 0.9619, 0.3125, 0.9746, 0.2812, 0.9746, 0.2812, 0.9619, 0.3438, 0.9619, 0.3438, 0.9746, 0.3125, 0.9746, 0.3125, 0.9619, 0.375, 0.9619, 0.375, 0.9746, 0.3438, 0.9746, 0.3438, 0.9619, 0.4062, 0.9619, 0.4062, 0.9746, 0.375, 0.9746, 0.375, 0.9619, 0.4375, 0.9619, 0.4375, 0.9746, 0.4062, 0.9746, 0.4062, 0.9619, 0.4688, 0.9619, 0.4688, 0.9746, 0.4375, 0.9746, 0.4375, 0.9619, 0.5, 0.9619, 0.5, 0.9746, 0.4688, 0.9746, 0.4688, 0.9619, 0.5312, 0.9619, 0.5312, 0.9746, 0.5, 0.9746, 0.5, 0.9619, 0.5625, 0.9619, 0.5625, 0.9746, 0.5312, 0.9746, 0.5312, 0.9619, 0.5938, 0.9619, 0.5938, 0.9746, 0.5625, 0.9746, 0.5625, 0.9619, 0.625, 0.9619, 0.625, 0.9746, 0.5938, 0.9746, 0.5938, 0.9619, 0.6562, 0.9619, 0.6562, 0.9746, 0.625, 0.9746, 0.625, 0.9619, 0.6875, 0.9619, 0.6875, 0.9746, 0.6562, 0.9746, 0.6562, 0.9619, 0.7188, 0.9619, 0.7188, 0.9746, 0.6875, 0.9746, 0.6875, 0.9619, 0.75, 0.9619, 0.75, 0.9746, 0.7188, 0.9746, 0.7188, 0.9619, 0.7812, 0.9619, 0.7812, 0.9746, 0.75, 0.9746, 0.75, 0.9619, 0.8125, 0.9619, 0.8125, 0.9746, 0.7812, 0.9746, 0.7812, 0.9619, 0.8438, 0.9619, 0.8438, 0.9746, 0.8125, 0.9746, 0.8125, 0.9619, 0.875, 0.9619, 0.875, 0.9746, 0.8438, 0.9746, 0.8438, 0.9619, 0.9062, 0.9619, 0.9062, 0.9746, 0.875, 0.9746, 0.875, 0.9619, 0.9375, 0.9619, 0.9375, 0.9746, 0.9062, 0.9746, 0.9062, 0.9619, 0.9688, 0.9619, 0.9688, 0.9746, 0.9375, 0.9746, 0.9375, 0.9619, 1.0, 0.9619, 1.0, 0.9746, 0.9688, 0.9746, 0.9688, 0.9619, 1.0, 0.9491, 1.0, 0.9619, 0.9688, 0.9619, 0.9688, 0.9491, 0.9688, 0.9491, 0.9688, 0.9619, 0.9375, 0.9619, 0.9375, 0.9491, 0.9375, 0.9491, 0.9375, 0.9619, 0.9062, 0.9619, 0.9063, 0.9491, 0.9063, 0.9491, 0.9062, 0.9619, 0.875, 0.9619, 0.875, 0.9491, 0.875, 0.9491, 0.875, 0.9619, 0.8438, 0.9619, 0.8438, 0.9491, 0.8438, 0.9491, 0.8438, 0.9619, 0.8125, 0.9619, 0.8125, 0.9491, 0.8125, 0.9491, 0.8125, 0.9619, 0.7812, 0.9619, 0.7812, 0.9491, 0.7812, 0.9491, 0.7812, 0.9619, 0.75, 0.9619, 0.75, 0.9491, 0.75, 0.9491, 0.75, 0.9619, 0.7188, 0.9619, 0.7188, 0.9491, 0.7188, 0.9491, 0.7188, 0.9619, 0.6875, 0.9619, 0.6875, 0.9491, 0.6875, 0.9491, 0.6875, 0.9619, 0.6562, 0.9619, 0.6562, 0.9491, 0.6562, 0.9491, 0.6562, 0.9619, 0.625, 0.9619, 0.625, 0.9491, 0.625, 0.9491, 0.625, 0.9619, 0.5938, 0.9619, 0.5938, 0.9491, 0.5938, 0.9491, 0.5938, 0.9619, 0.5625, 0.9619, 0.5625, 0.9491, 0.5625, 0.9491, 0.5625, 0.9619, 0.5312, 0.9619, 0.5312, 0.9491, 0.5312, 0.9491, 0.5312, 0.9619, 0.5, 0.9619, 0.5, 0.9491, 0.5, 0.9491, 0.5, 0.9619, 0.4688, 0.9619, 0.4688, 0.9491, 0.4688, 0.9491, 0.4688, 0.9619, 0.4375, 0.9619, 0.4375, 0.9491, 0.4375, 0.9491, 0.4375, 0.9619, 0.4062, 0.9619, 0.4062, 0.9491, 0.4062, 0.9491, 0.4062, 0.9619, 0.375, 0.9619, 0.375, 0.9491, 0.375, 0.9491, 0.375, 0.9619, 0.3438, 0.9619, 0.3438, 0.9491, 0.3438, 0.9491, 0.3438, 0.9619, 0.3125, 0.9619, 0.3125, 0.9491, 0.3125, 0.9491, 0.3125, 0.9619, 0.2812, 0.9619, 0.2812, 0.9491, 0.2812, 0.9491, 0.2812, 0.9619, 0.25, 0.9619, 0.25, 0.9491, 0.25, 0.9491, 0.25, 0.9619, 0.2188, 0.9619, 0.2188, 0.9491, 0.2188, 0.9491, 0.2188, 0.9619, 0.1875, 0.9619, 0.1875, 0.9491, 0.1875, 0.9491, 0.1875, 0.9619, 0.1562, 0.9619, 0.1562, 0.9491, 0.1562, 0.9491, 0.1562, 0.9619, 0.125, 0.9619, 0.125, 0.9491, 0.125, 0.9491, 0.125, 0.9619, 0.09375, 0.9619, 0.09375, 0.9491, 0.09375, 0.9491, 0.09375, 0.9619, 0.0625, 0.9619, 0.0625, 0.9491, 0.0625, 0.9491, 0.0625, 0.9619, 0.03125, 0.9619, 0.03125, 0.9491, 0.03125, 0.9491, 0.03125, 0.9619, 0.0, 0.9619, 0.0, 0.9491, 0.03125, 0.9746, 0.03125, 0.9873, 0.0, 0.9873, 0.0, 0.9746, 0.0625, 0.9746, 0.0625, 0.9873, 0.03125, 0.9873, 0.03125, 0.9746, 0.09375, 0.9746, 0.09375, 0.9873, 0.0625, 0.9873, 0.0625, 0.9746, 0.125, 0.9746, 0.125, 0.9873, 0.09375, 0.9873, 0.09375, 0.9746, 0.1562, 0.9746, 0.1562, 0.9873, 0.125, 0.9873, 0.125, 0.9746, 0.1875, 0.9746, 0.1875, 0.9873, 0.1562, 0.9873, 0.1562, 0.9746, 0.2188, 0.9746, 0.2188, 0.9873, 0.1875, 0.9873, 0.1875, 0.9746, 0.25, 0.9746, 0.25, 0.9873, 0.2188, 0.9873, 0.2188, 0.9746, 0.2812, 0.9746, 0.2812, 0.9873, 0.25, 0.9873, 0.25, 0.9746, 0.3125, 0.9746, 0.3125, 0.9873, 0.2812, 0.9873, 0.2812, 0.9746, 0.3438, 0.9746, 0.3438, 0.9873, 0.3125, 0.9873, 0.3125, 0.9746, 0.375, 0.9746, 0.375, 0.9873, 0.3438, 0.9873, 0.3438, 0.9746, 0.4062, 0.9746, 0.4062, 0.9873, 0.375, 0.9873, 0.375, 0.9746, 0.4375, 0.9746, 0.4375, 0.9873, 0.4062, 0.9873, 0.4062, 0.9746, 0.4688, 0.9746, 0.4688, 0.9873, 0.4375, 0.9873, 0.4375, 0.9746, 0.5, 0.9746, 0.5, 0.9873, 0.4688, 0.9873, 0.4688, 0.9746, 0.5312, 0.9746, 0.5312, 0.9873, 0.5, 0.9873, 0.5, 0.9746, 0.5625, 0.9746, 0.5625, 0.9873, 0.5312, 0.9873, 0.5312, 0.9746, 0.5938, 0.9746, 0.5938, 0.9873, 0.5625, 0.9873, 0.5625, 0.9746, 0.625, 0.9746, 0.625, 0.9873, 0.5938, 0.9873, 0.5938, 0.9746, 0.6562, 0.9746, 0.6562, 0.9873, 0.625, 0.9873, 0.625, 0.9746, 0.6875, 0.9746, 0.6875, 0.9873, 0.6562, 0.9873, 0.6562, 0.9746, 0.7188, 0.9746, 0.7188, 0.9873, 0.6875, 0.9873, 0.6875, 0.9746, 0.75, 0.9746, 0.75, 0.9873, 0.7188, 0.9873, 0.7188, 0.9746, 0.7812, 0.9746, 0.7812, 0.9873, 0.75, 0.9873, 0.75, 0.9746, 0.8125, 0.9746, 0.8125, 0.9873, 0.7812, 0.9873, 0.7812, 0.9746, 0.8438, 0.9746, 0.8438, 0.9873, 0.8125, 0.9873, 0.8125, 0.9746, 0.875, 0.9746, 0.875, 0.9873, 0.8438, 0.9873, 0.8438, 0.9746, 0.9062, 0.9746, 0.9062, 0.9873, 0.875, 0.9873, 0.875, 0.9746, 0.9375, 0.9746, 0.9375, 0.9873, 0.9062, 0.9873, 0.9062, 0.9746, 0.9688, 0.9746, 0.9688, 0.9873, 0.9375, 0.9873, 0.9375, 0.9746, 1.0, 0.9746, 1.0, 0.9873, 0.9688, 0.9873, 0.9688, 0.9746, 1.0, 0.8643, 1.0, 0.9404, 0.9688, 0.9404, 0.9688, 0.8643, 0.9688, 0.8643, 0.9688, 0.9404, 0.9375, 0.9404, 0.9375, 0.8643, 0.9375, 0.8643, 0.9375, 0.9404, 0.9062, 0.9404, 0.9062, 0.8643, 0.9062, 0.8643, 0.9062, 0.9404, 0.875, 0.9404, 0.875, 0.8643, 0.875, 0.8643, 0.875, 0.9404, 0.8438, 0.9404, 0.8438, 0.8643, 0.8438, 0.8643, 0.8438, 0.9404, 0.8125, 0.9404, 0.8125, 0.8643, 0.8125, 0.8643, 0.8125, 0.9404, 0.7812, 0.9404, 0.7812, 0.8643, 0.7812, 0.8643, 0.7812, 0.9404, 0.75, 0.9404, 0.75, 0.8643, 0.75, 0.8643, 0.75, 0.9404, 0.7188, 0.9404, 0.7188, 0.8643, 0.7188, 0.8643, 0.7188, 0.9404, 0.6875, 0.9404, 0.6875, 0.8643, 0.6875, 0.8643, 0.6875, 0.9404, 0.6562, 0.9404, 0.6562, 0.8643, 0.6562, 0.8643, 0.6562, 0.9404, 0.625, 0.9404, 0.625, 0.8643, 0.625, 0.8643, 0.625, 0.9404, 0.5938, 0.9404, 0.5938, 0.8643, 0.5938, 0.8643, 0.5938, 0.9404, 0.5625, 0.9404, 0.5625, 0.8643, 0.5625, 0.8643, 0.5625, 0.9404, 0.5312, 0.9404, 0.5312, 0.8643, 0.5312, 0.8643, 0.5312, 0.9404, 0.5, 0.9404, 0.5, 0.8643, 0.5, 0.8643, 0.5, 0.9404, 0.4688, 0.9404, 0.4688, 0.8643, 0.4688, 0.8643, 0.4688, 0.9404, 0.4375, 0.9404, 0.4375, 0.8643, 0.4375, 0.8643, 0.4375, 0.9404, 0.4062, 0.9404, 0.4062, 0.8643, 0.4062, 0.8643, 0.4062, 0.9404, 0.375, 0.9404, 0.375, 0.8643, 0.375, 0.8643, 0.375, 0.9404, 0.3438, 0.9404, 0.3438, 0.8643, 0.3438, 0.8643, 0.3438, 0.9404, 0.3125, 0.9404, 0.3125, 0.8643, 0.3125, 0.8643, 0.3125, 0.9404, 0.2812, 0.9404, 0.2812, 0.8643, 0.2812, 0.8643, 0.2812, 0.9404, 0.25, 0.9404, 0.25, 0.8643, 0.25, 0.8643, 0.25, 0.9404, 0.2188, 0.9404, 0.2188, 0.8643, 0.2188, 0.8643, 0.2188, 0.9404, 0.1875, 0.9404, 0.1875, 0.8643, 0.1875, 0.8643, 0.1875, 0.9404, 0.1562, 0.9404, 0.1562, 0.8643, 0.1562, 0.8643, 0.1562, 0.9404, 0.125, 0.9404, 0.125, 0.8643, 0.125, 0.8643, 0.125, 0.9404, 0.09375, 0.9404, 0.09375, 0.8643, 0.09375, 0.8643, 0.09375, 0.9404, 0.0625, 0.9404, 0.0625, 0.8643, 0.0625, 0.8643, 0.0625, 0.9404, 0.03125, 0.9404, 0.03125, 0.8643, 0.03125, 0.8643, 0.03125, 0.9404, 0.0, 0.9404, 0.0, 0.8643, 0.03125, 0.8598, 0.03125, 0.8643, 0.0, 0.8643, 0.0, 0.8598, 0.0625, 0.8598, 0.0625, 0.8643, 0.03125, 0.8643, 0.03125, 0.8598, 0.09375, 0.8598, 0.09375, 0.8643, 0.0625, 0.8643, 0.0625, 0.8598, 0.125, 0.8598, 0.125, 0.8643, 0.09375, 0.8643, 0.09375, 0.8598, 0.1562, 0.8598, 0.1562, 0.8643, 0.125, 0.8643, 0.125, 0.8598, 0.1875, 0.8598, 0.1875, 0.8643, 0.1562, 0.8643, 0.1562, 0.8598, 0.2188, 0.8598, 0.2188, 0.8643, 0.1875, 0.8643, 0.1875, 0.8598, 0.25, 0.8598, 0.25, 0.8643, 0.2188, 0.8643, 0.2188, 0.8598, 0.2812, 0.8598, 0.2812, 0.8643, 0.25, 0.8643, 0.25, 0.8598, 0.3125, 0.8598, 0.3125, 0.8643, 0.2812, 0.8643, 0.2812, 0.8598, 0.3438, 0.8598, 0.3438, 0.8643, 0.3125, 0.8643, 0.3125, 0.8598, 0.375, 0.8598, 0.375, 0.8643, 0.3438, 0.8643, 0.3438, 0.8598, 0.4063, 0.8598, 0.4062, 0.8643, 0.375, 0.8643, 0.375, 0.8598, 0.4375, 0.8598, 0.4375, 0.8643, 0.4062, 0.8643, 0.4063, 0.8598, 0.4688, 0.8598, 0.4688, 0.8643, 0.4375, 0.8643, 0.4375, 0.8598, 0.5, 0.8598, 0.5, 0.8643, 0.4688, 0.8643, 0.4688, 0.8598, 0.5312, 0.8598, 0.5312, 0.8643, 0.5, 0.8643, 0.5, 0.8598, 0.5625, 0.8598, 0.5625, 0.8643, 0.5312, 0.8643, 0.5312, 0.8598, 0.5938, 0.8598, 0.5938, 0.8643, 0.5625, 0.8643, 0.5625, 0.8598, 0.625, 0.8598, 0.625, 0.8643, 0.5938, 0.8643, 0.5938, 0.8598, 0.6562, 0.8598, 0.6562, 0.8643, 0.625, 0.8643, 0.625, 0.8598, 0.6875, 0.8598, 0.6875, 0.8643, 0.6562, 0.8643, 0.6562, 0.8598, 0.7188, 0.8598, 0.7188, 0.8643, 0.6875, 0.8643, 0.6875, 0.8598, 0.75, 0.8598, 0.75, 0.8643, 0.7188, 0.8643, 0.7188, 0.8598, 0.7812, 0.8598, 0.7812, 0.8643, 0.75, 0.8643, 0.75, 0.8598, 0.8125, 0.8598, 0.8125, 0.8643, 0.7812, 0.8643, 0.7812, 0.8598, 0.8438, 0.8598, 0.8438, 0.8643, 0.8125, 0.8643, 0.8125, 0.8598, 0.875, 0.8598, 0.875, 0.8643, 0.8438, 0.8643, 0.8438, 0.8598, 0.9063, 0.8598, 0.9062, 0.8643, 0.875, 0.8643, 0.875, 0.8598, 0.9375, 0.8598, 0.9375, 0.8643, 0.9062, 0.8643, 0.9063, 0.8598, 0.9688, 0.8598, 0.9688, 0.8643, 0.9375, 0.8643, 0.9375, 0.8598, 1.0, 0.8598, 1.0, 0.8643, 0.9688, 0.8643, 0.9688, 0.8598, 1.0, 0.8524, 1.0, 0.8598, 0.9688, 0.8598, 0.9688, 0.8524, 0.9688, 0.8524, 0.9688, 0.8598, 0.9375, 0.8598, 0.9375, 0.8524, 0.9375, 0.8524, 0.9375, 0.8598, 0.9063, 0.8598, 0.9063, 0.8524, 0.9063, 0.8524, 0.9063, 0.8598, 0.875, 0.8598, 0.875, 0.8524, 0.875, 0.8524, 0.875, 0.8598, 0.8438, 0.8598, 0.8438, 0.8524, 0.8438, 0.8524, 0.8438, 0.8598, 0.8125, 0.8598, 0.8125, 0.8524, 0.8125, 0.8524, 0.8125, 0.8598, 0.7812, 0.8598, 0.7812, 0.8524, 0.7812, 0.8524, 0.7812, 0.8598, 0.75, 0.8598, 0.75, 0.8524, 0.75, 0.8524, 0.75, 0.8598, 0.7188, 0.8598, 0.7188, 0.8524, 0.7188, 0.8524, 0.7188, 0.8598, 0.6875, 0.8598, 0.6875, 0.8524, 0.6875, 0.8524, 0.6875, 0.8598, 0.6562, 0.8598, 0.6562, 0.8524, 0.6562, 0.8524, 0.6562, 0.8598, 0.625, 0.8598, 0.625, 0.8524, 0.625, 0.8524, 0.625, 0.8598, 0.5938, 0.8598, 0.5938, 0.8524, 0.5938, 0.8524, 0.5938, 0.8598, 0.5625, 0.8598, 0.5625, 0.8524, 0.5625, 0.8524, 0.5625, 0.8598, 0.5312, 0.8598, 0.5312, 0.8524, 0.5312, 0.8524, 0.5312, 0.8598, 0.5, 0.8598, 0.5, 0.8524, 0.5, 0.8524, 0.5, 0.8598, 0.4688, 0.8598, 0.4688, 0.8524, 0.4688, 0.8524, 0.4688, 0.8598, 0.4375, 0.8598, 0.4375, 0.8524, 0.4375, 0.8524, 0.4375, 0.8598, 0.4063, 0.8598, 0.4063, 0.8524, 0.4063, 0.8524, 0.4063, 0.8598, 0.375, 0.8598, 0.375, 0.8524, 0.375, 0.8524, 0.375, 0.8598, 0.3438, 0.8598, 0.3438, 0.8524, 0.3438, 0.8524, 0.3438, 0.8598, 0.3125, 0.8598, 0.3125, 0.8524, 0.3125, 0.8524, 0.3125, 0.8598, 0.2812, 0.8598, 0.2812, 0.8524, 0.2812, 0.8524, 0.2812, 0.8598, 0.25, 0.8598, 0.25, 0.8524, 0.25, 0.8524, 0.25, 0.8598, 0.2188, 0.8598, 0.2188, 0.8524, 0.2188, 0.8524, 0.2188, 0.8598, 0.1875, 0.8598, 0.1875, 0.8524, 0.1875, 0.8524, 0.1875, 0.8598, 0.1562, 0.8598, 0.1562, 0.8524, 0.1562, 0.8524, 0.1562, 0.8598, 0.125, 0.8598, 0.125, 0.8524, 0.125, 0.8524, 0.125, 0.8598, 0.09375, 0.8598, 0.09375, 0.8524, 0.09375, 0.8524, 0.09375, 0.8598, 0.0625, 0.8598, 0.0625, 0.8524, 0.0625, 0.8524, 0.0625, 0.8598, 0.03125, 0.8598, 0.03125, 0.8524, 0.03125, 0.8524, 0.03125, 0.8598, 0.0, 0.8598, 0.0, 0.8524, 0.03125, 0.8479, 0.03125, 0.8524, 0.0, 0.8524, 0.0, 0.8479, 0.0625, 0.8479, 0.0625, 0.8524, 0.03125, 0.8524, 0.03125, 0.8479, 0.09375, 0.8479, 0.09375, 0.8524, 0.0625, 0.8524, 0.0625, 0.8479, 0.125, 0.8479, 0.125, 0.8524, 0.09375, 0.8524, 0.09375, 0.8479, 0.1562, 0.8479, 0.1562, 0.8524, 0.125, 0.8524, 0.125, 0.8479, 0.1875, 0.8479, 0.1875, 0.8524, 0.1562, 0.8524, 0.1562, 0.8479, 0.2188, 0.8479, 0.2188, 0.8524, 0.1875, 0.8524, 0.1875, 0.8479, 0.25, 0.8479, 0.25, 0.8524, 0.2188, 0.8524, 0.2188, 0.8479, 0.2812, 0.8479, 0.2812, 0.8524, 0.25, 0.8524, 0.25, 0.8479, 0.3125, 0.8479, 0.3125, 0.8524, 0.2812, 0.8524, 0.2812, 0.8479, 0.3438, 0.8479, 0.3438, 0.8524, 0.3125, 0.8524, 0.3125, 0.8479, 0.375, 0.8479, 0.375, 0.8524, 0.3438, 0.8524, 0.3438, 0.8479, 0.4063, 0.8479, 0.4063, 0.8524, 0.375, 0.8524, 0.375, 0.8479, 0.4375, 0.8479, 0.4375, 0.8524, 0.4063, 0.8524, 0.4063, 0.8479, 0.4688, 0.8479, 0.4688, 0.8524, 0.4375, 0.8524, 0.4375, 0.8479, 0.5, 0.8479, 0.5, 0.8524, 0.4688, 0.8524, 0.4688, 0.8479, 0.5312, 0.8479, 0.5312, 0.8524, 0.5, 0.8524, 0.5, 0.8479, 0.5625, 0.8479, 0.5625, 0.8524, 0.5312, 0.8524, 0.5312, 0.8479, 0.5938, 0.8479, 0.5938, 0.8524, 0.5625, 0.8524, 0.5625, 0.8479, 0.625, 0.8479, 0.625, 0.8524, 0.5938, 0.8524, 0.5938, 0.8479, 0.6562, 0.8479, 0.6562, 0.8524, 0.625, 0.8524, 0.625, 0.8479, 0.6875, 0.8479, 0.6875, 0.8524, 0.6562, 0.8524, 0.6562, 0.8479, 0.7188, 0.8479, 0.7188, 0.8524, 0.6875, 0.8524, 0.6875, 0.8479, 0.75, 0.8479, 0.75, 0.8524, 0.7188, 0.8524, 0.7188, 0.8479, 0.7812, 0.8479, 0.7812, 0.8524, 0.75, 0.8524, 0.75, 0.8479, 0.8125, 0.8479, 0.8125, 0.8524, 0.7812, 0.8524, 0.7812, 0.8479, 0.8438, 0.8479, 0.8438, 0.8524, 0.8125, 0.8524, 0.8125, 0.8479, 0.875, 0.8479, 0.875, 0.8524, 0.8438, 0.8524, 0.8438, 0.8479, 0.9063, 0.8479, 0.9063, 0.8524, 0.875, 0.8524, 0.875, 0.8479, 0.9375, 0.8479, 0.9375, 0.8524, 0.9063, 0.8524, 0.9063, 0.8479, 0.9688, 0.8479, 0.9688, 0.8524, 0.9375, 0.8524, 0.9375, 0.8479, 1.0, 0.8479, 1.0, 0.8524, 0.9688, 0.8524, 0.9688, 0.8479, 1.0, 0.5, 1.0, 0.8479, 0.9688, 0.8479, 0.9688, 0.5, 0.9688, 0.5, 0.9688, 0.8479, 0.9375, 0.8479, 0.9375, 0.5, 0.9375, 0.5, 0.9375, 0.8479, 0.9063, 0.8479, 0.9062, 0.5, 0.9062, 0.5, 0.9063, 0.8479, 0.875, 0.8479, 0.875, 0.5, 0.875, 0.5, 0.875, 0.8479, 0.8438, 0.8479, 0.8438, 0.5, 0.8438, 0.5, 0.8438, 0.8479, 0.8125, 0.8479, 0.8125, 0.5, 0.8125, 0.5, 0.8125, 0.8479, 0.7812, 0.8479, 0.7812, 0.5, 0.7812, 0.5, 0.7812, 0.8479, 0.75, 0.8479, 0.75, 0.5, 0.75, 0.5, 0.75, 0.8479, 0.7188, 0.8479, 0.7188, 0.5, 0.7188, 0.5, 0.7188, 0.8479, 0.6875, 0.8479, 0.6875, 0.5, 0.6875, 0.5, 0.6875, 0.8479, 0.6562, 0.8479, 0.6562, 0.5, 0.6562, 0.5, 0.6562, 0.8479, 0.625, 0.8479, 0.625, 0.5, 0.625, 0.5, 0.625, 0.8479, 0.5938, 0.8479, 0.5938, 0.5, 0.5938, 0.5, 0.5938, 0.8479, 0.5625, 0.8479, 0.5625, 0.5, 0.5625, 0.5, 0.5625, 0.8479, 0.5312, 0.8479, 0.5312, 0.5, 0.5312, 0.5, 0.5312, 0.8479, 0.5, 0.8479, 0.5, 0.5, 0.5, 0.5, 0.5, 0.8479, 0.4688, 0.8479, 0.4688, 0.5, 0.4688, 0.5, 0.4688, 0.8479, 0.4375, 0.8479, 0.4375, 0.5, 0.4375, 0.5, 0.4375, 0.8479, 0.4063, 0.8479, 0.4062, 0.5, 0.4062, 0.5, 0.4063, 0.8479, 0.375, 0.8479, 0.375, 0.5, 0.375, 0.5, 0.375, 0.8479, 0.3438, 0.8479, 0.3438, 0.5, 0.3438, 0.5, 0.3438, 0.8479, 0.3125, 0.8479, 0.3125, 0.5, 0.3125, 0.5, 0.3125, 0.8479, 0.2812, 0.8479, 0.2812, 0.5, 0.2812, 0.5, 0.2812, 0.8479, 0.25, 0.8479, 0.25, 0.5, 0.25, 0.5, 0.25, 0.8479, 0.2188, 0.8479, 0.2188, 0.5, 0.2188, 0.5, 0.2188, 0.8479, 0.1875, 0.8479, 0.1875, 0.5, 0.1875, 0.5, 0.1875, 0.8479, 0.1562, 0.8479, 0.1562, 0.5, 0.1562, 0.5, 0.1562, 0.8479, 0.125, 0.8479, 0.125, 0.5, 0.125, 0.5, 0.125, 0.8479, 0.09375, 0.8479, 0.09375, 0.5, 0.09375, 0.5, 0.09375, 0.8479, 0.0625, 0.8479, 0.0625, 0.5, 0.0625, 0.5, 0.0625, 0.8479, 0.03125, 0.8479, 0.03125, 0.5, 0.03125, 0.5, 0.03125, 0.8479, 0.0, 0.8479, 0.0, 0.5, 0.7859, 0.4303, 0.75, 0.4338, 0.75, 0.49, 0.7968, 0.4854, 0.8203, 0.4198, 0.7859, 0.4303, 0.7968, 0.4854, 0.8418, 0.4717, 0.8521, 0.4028, 0.8203, 0.4198, 0.8418, 0.4717, 0.8833, 0.4496, 0.88, 0.38, 0.8521, 0.4028, 0.8833, 0.4496, 0.9197, 0.4197, 0.9028, 0.3521, 0.88, 0.38, 0.9197, 0.4197, 0.9496, 0.3833, 0.9198, 0.3203, 0.9028, 0.3521, 0.9496, 0.3833, 0.9717, 0.3418, 0.9303, 0.2859, 0.9198, 0.3203, 0.9717, 0.3418, 0.9854, 0.2968, 0.9338, 0.25, 0.9303, 0.2859, 0.9854, 0.2968, 0.99, 0.25, 0.9303, 0.2141, 0.9338, 0.25, 0.99, 0.25, 0.9854, 0.2032, 0.9198, 0.1797, 0.9303, 0.2141, 0.9854, 0.2032, 0.9717, 0.1582, 0.9028, 0.1479, 0.9198, 0.1797, 0.9717, 0.1582, 0.9496, 0.1167, 0.88, 0.12, 0.9028, 0.1479, 0.9496, 0.1167, 0.9197, 0.08029, 0.8521, 0.09718, 0.88, 0.12, 0.9197, 0.08029, 0.8833, 0.05045, 0.8203, 0.08019, 0.8521, 0.09718, 0.8833, 0.05045, 0.8418, 0.02827, 0.7859, 0.06973, 0.8203, 0.08019, 0.8418, 0.02827, 0.7968, 0.01461, 0.75, 0.0662, 0.7859, 0.06973, 0.7968, 0.01461, 0.75, 0.01, 0.7141, 0.06973, 0.75, 0.0662, 0.75, 0.01, 0.7032, 0.01461, 0.6797, 0.08019, 0.7141, 0.06973, 0.7032, 0.01461, 0.6582, 0.02827, 0.6479, 0.09718, 0.6797, 0.08019, 0.6582, 0.02827, 0.6167, 0.05045, 0.62, 0.12, 0.6479, 0.09718, 0.6167, 0.05045, 0.5803, 0.08029, 0.5972, 0.1479, 0.62, 0.12, 0.5803, 0.08029, 0.5504, 0.1167, 0.5802, 0.1797, 0.5972, 0.1479, 0.5504, 0.1167, 0.5283, 0.1582, 0.5697, 0.2141, 0.5802, 0.1797, 0.5283, 0.1582, 0.5146, 0.2032, 0.5662, 0.25, 0.5697, 0.2141, 0.5146, 0.2032, 0.51, 0.25, 0.5697, 0.2859, 0.5662, 0.25, 0.51, 0.25, 0.5146, 0.2968, 0.5802, 0.3203, 0.5697, 0.2859, 0.5146, 0.2968, 0.5283, 0.3418, 0.5972, 0.3521, 0.5802, 0.3203, 0.5283, 0.3418, 0.5504, 0.3833, 0.62, 0.38, 0.5972, 0.3521, 0.5504, 0.3833, 0.5803, 0.4197, 0.6479, 0.4028, 0.62, 0.38, 0.5803, 0.4197, 0.6167, 0.4496, 0.6797, 0.4198, 0.6479, 0.4028, 0.6167, 0.4496, 0.6582, 0.4717, 0.7141, 0.4303, 0.6797, 0.4198, 0.6582, 0.4717, 0.7032, 0.4854, 0.75, 0.4338, 0.7141, 0.4303, 0.7032, 0.4854, 0.75, 0.49, 0.75, 0.4338, 0.7859, 0.4303, 0.8203, 0.4198, 0.8521, 0.4028, 0.88, 0.38, 0.9028, 0.3521, 0.9198, 0.3203, 0.9303, 0.2859, 0.9338, 0.25, 0.9303, 0.2141, 0.9198, 0.1797, 0.9028, 0.1479, 0.88, 0.12, 0.8521, 0.09718, 0.8203, 0.08019, 0.7859, 0.06973, 0.75, 0.0662, 0.7141, 0.06973, 0.6797, 0.08019, 0.6479, 0.09718, 0.62, 0.12, 0.5972, 0.1479, 0.5802, 0.1797, 0.5697, 0.2141, 0.5662, 0.25, 0.5697, 0.2859, 0.5802, 0.3203, 0.5972, 0.3521, 0.62, 0.38, 0.6479, 0.4028, 0.6797, 0.4198, 0.7141, 0.4303, 0.8521, 0.09718, 0.8203, 0.08019, 0.8203, 0.08019, 0.8521, 0.09718, 0.75, 0.4338, 0.7859, 0.4303, 0.7859, 0.4303, 0.75, 0.4338, 0.5972, 0.3521, 0.62, 0.38, 0.62, 0.38, 0.5972, 0.3521, 0.8203, 0.08019, 0.7859, 0.06973, 0.7859, 0.06973, 0.8203, 0.08019, 0.7859, 0.4303, 0.8203, 0.4198, 0.8203, 0.4198, 0.7859, 0.4303, 0.62, 0.38, 0.6479, 0.4028, 0.6479, 0.4028, 0.62, 0.38, 0.7859, 0.06973, 0.75, 0.0662, 0.75, 0.0662, 0.7859, 0.06973, 0.8203, 0.4198, 0.8521, 0.4028, 0.8521, 0.4028, 0.8203, 0.4198, 0.6479, 0.4028, 0.6797, 0.4198, 0.6797, 0.4198, 0.6479, 0.4028, 0.75, 0.0662, 0.7141, 0.06973, 0.7141, 0.06973, 0.75, 0.0662, 0.8521, 0.4028, 0.88, 0.38, 0.88, 0.38, 0.8521, 0.4028, 0.6797, 0.4198, 0.7141, 0.4303, 0.7141, 0.4303, 0.6797, 0.4198, 0.7141, 0.06973, 0.6797, 0.08019, 0.6797, 0.08019, 0.7141, 0.06973, 0.88, 0.38, 0.9028, 0.3521, 0.9028, 0.3521, 0.88, 0.38, 0.7141, 0.4303, 0.75, 0.4338, 0.75, 0.4338, 0.7141, 0.4303, 0.6797, 0.08019, 0.6479, 0.09718, 0.6479, 0.09718, 0.6797, 0.08019, 0.9028, 0.3521, 0.9198, 0.3203, 0.9198, 0.3203, 0.9028, 0.3521, 0.6479, 0.09718, 0.62, 0.12, 0.62, 0.12, 0.6479, 0.09718, 0.9198, 0.3203, 0.9303, 0.2859, 0.9303, 0.2859, 0.9198, 0.3203, 0.62, 0.12, 0.5972, 0.1479, 0.5972, 0.1479, 0.62, 0.12, 0.9303, 0.2859, 0.9338, 0.25, 0.9338, 0.25, 0.9303, 0.2859, 0.5972, 0.1479, 0.5802, 0.1797, 0.5802, 0.1797, 0.5972, 0.1479, 0.9338, 0.25, 0.9303, 0.2141, 0.9303, 0.2141, 0.9338, 0.25, 0.5802, 0.1797, 0.5697, 0.2141, 0.5697, 0.2141, 0.5802, 0.1797, 0.9303, 0.2141, 0.9198, 0.1797, 0.9198, 0.1797, 0.9303, 0.2141, 0.5697, 0.2141, 0.5662, 0.25, 0.5662, 0.25, 0.5697, 0.2141, 0.9198, 0.1797, 0.9028, 0.1479, 0.9028, 0.1479, 0.9198, 0.1797, 0.5662, 0.25, 0.5697, 0.2859, 0.5697, 0.2859, 0.5662, 0.25, 0.9028, 0.1479, 0.88, 0.12, 0.88, 0.12, 0.9028, 0.1479, 0.5697, 0.2859, 0.5802, 0.3203, 0.5802, 0.3203, 0.5697, 0.2859, 0.88, 0.12, 0.8521, 0.09718, 0.8521, 0.09718, 0.88, 0.12])
me_cylinder.materials.append(mat_main)
me_cylinder.materials.append(mat_gray)
me_cylinder.materials.append(mat_black)
me_cylinder.materials.append(mat_red)
me_cylinder.use_remesh_fix_poles = True
me_cylinder.use_remesh_preserve_attributes = False
me_cylinder.update()
me_cylinder_001 = bpy.data.meshes.new('Cylinder.001')
me_cylinder_001.from_pydata([(5.815e-08, 0.1882, -2.936), (4.482e-08, 0.1882, -2.631), (5.661e-08, 0.4606, -2.9), (5.262e-08, 0.4606, -2.809), (1.481e-07, 0.1882, -1.25), (1.954e-07, 0.1882, 0.1899), (0.001449, 0.6358, -1.471), (0.001449, 0.6358, -1.078), (2.136e-07, 0.1882, -2.476), (1.724e-07, 0.1882, 0.6206), (-0.03536, 0.1528, -2.476), (-0.03536, 0.1528, 0.6206), (0.03536, 0.1528, -2.476), (0.03536, 0.1528, 0.6206)], [], [(0, 1, 3, 2), (4, 5, 7, 6), (9, 8, 10, 11), (8, 9, 13, 12)])
_uv = me_cylinder_001.uv_layers.new(name='UVMap')
_uv.uv.foreach_set('vector', [0.0, 0.0, 1.0, 0.0, 1.0, 1.0, 0.0, 1.0, 0.0, 0.0, 1.0, 0.0, 1.0, 1.0, 0.0, 1.0, 0.0, 0.0, 0.0, 0.0, 0.0, 0.0, 0.0, 0.0, 0.0, 0.0, 0.0, 0.0, 0.0, 0.0, 0.0, 0.0])
me_cylinder_001.materials.append(mat_main)
me_cylinder_001.use_remesh_fix_poles = True
me_cylinder_001.use_remesh_preserve_attributes = False
me_cylinder_001.update()

# ---- objects
ob_camera = bpy.data.objects.new('Camera', cam_camera)
ob_empty = bpy.data.objects.new('Empty', None)
ob_cylinder = bpy.data.objects.new('Cylinder', me_cylinder)
ob_cylinder_001 = bpy.data.objects.new('Cylinder.001', me_cylinder_001)
ob_cylinder_002 = bpy.data.objects.new('Cylinder.002', me_cylinder_001)
ob_cylinder_003 = bpy.data.objects.new('Cylinder.003', me_cylinder_001)
ob_cylinder_004 = bpy.data.objects.new('Cylinder.004', me_cylinder_001)
ob_lighting = bpy.data.objects.new('Lighting', None)

# ---- transforms, parenting, visibility, modifiers, constraints
ob_camera.location = (0.0, 0.0, 5.0)
ob_camera.lock_rotations_4d = False
ob_camera.empty_display_type = 'ARROWS'
ob_camera.color = (0.0, 0.0, 0.0, 0.0)
ob_camera.display_type = 'WIRE'
ob_camera.lineart.crease_threshold = 0.0
ob_empty.location = (0.0, 0.01419, 0.0)
ob_empty.scale = (1.43, 1.43, 1.43)
ob_empty.empty_display_type = 'IMAGE'
ob_empty.empty_display_size = 5.0
ob_empty.use_empty_image_alpha = True
ob_empty.color = (1.0, 1.0, 1.0, 0.5)
ob_cylinder.location = (0.0, 0.0, 0.0)
ob_cylinder.rotation_euler = (0.0, 1.571, 0.0)
_m = ob_cylinder.modifiers.new('Auto Smooth', 'NODES')
_m.node_group = ng_auto_smooth
_gi = [s.identifier for s in ng_auto_smooth.interface.items_tree if s.item_type == 'SOCKET' and s.in_out == 'INPUT']
_m[_gi[1]] = 0.5236  # Angle
ob_cylinder_001.location = (0.0, 0.0, 0.0)
ob_cylinder_001.rotation_euler = (-1.571, 2.356, -1.571)
_m = ob_cylinder_001.modifiers.new('Solidify', 'SOLIDIFY')
_m.thickness = 0.02
_m.offset = 0.0
ob_cylinder_002.location = (0.0, 0.0, 0.0)
ob_cylinder_002.rotation_euler = (1.571, -0.7854, 1.571)
_m = ob_cylinder_002.modifiers.new('Solidify', 'SOLIDIFY')
_m.thickness = 0.02
_m.offset = 0.0
ob_cylinder_003.location = (0.0, 0.0, 0.0)
ob_cylinder_003.rotation_euler = (4.712, -0.7854, -1.571)
_m = ob_cylinder_003.modifiers.new('Solidify', 'SOLIDIFY')
_m.thickness = 0.02
_m.offset = 0.0
ob_cylinder_004.location = (0.0, 0.0, 0.0)
ob_cylinder_004.rotation_euler = (4.712, 0.7854, -1.571)
_m = ob_cylinder_004.modifiers.new('Solidify', 'SOLIDIFY')
_m.thickness = 0.02
_m.offset = 0.0
ob_lighting.location = (0.0, 0.0, 0.0)

# ---- collection membership
col_collection.objects.link(ob_camera)
col_collection.objects.link(ob_empty)
col_collection.objects.link(ob_cylinder)
col_collection.objects.link(ob_cylinder_001)
col_collection.objects.link(ob_cylinder_002)
col_collection.objects.link(ob_cylinder_003)
col_collection.objects.link(ob_cylinder_004)
col_collection.objects.link(ob_lighting)

# ---- scene / render settings (as saved in the file)
scene.camera = ob_camera
scene.frame_start = 1; scene.frame_end = 250; scene.frame_set(1)
scene.render.engine = 'CYCLES'
scene.render.resolution_x = 256
scene.render.resolution_y = 40
scene.render.film_transparent = True
scene.cycles.use_denoising = False
scene.cycles.samples = 128
scene.cycles.sampling_pattern = 'TABULATED_SOBOL'
scene.cycles.use_adaptive_sampling = False
scene.cycles.use_light_tree = False
scene.view_settings.view_transform = 'Filmic'
bpy.context.view_layer.update()

# ---- added for rendering (the .blend has no usable light): sun
light_auto_sun = bpy.data.lights.new('AutoSun', 'SUN')
light_auto_sun.energy = 3.0
light_auto_sun.angle = 0.0523599
ob_auto_sun = bpy.data.objects.new('AutoSun', light_auto_sun)
scene.collection.objects.link(ob_auto_sun)
ob_auto_sun.rotation_euler = (0.872665, 0.174533, 0.523599)
bpy.context.view_layer.update()
